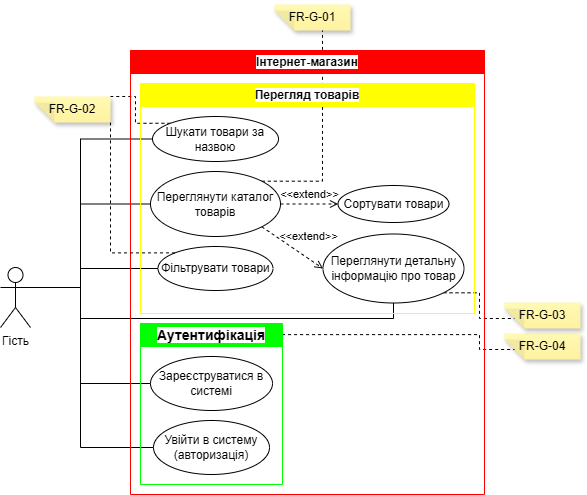

The diagram above was exported from draw.io. Its source (the exported page's mxGraphModel, read from the mxfile embedded in the PNG):
<mxGraphModel dx="3907" dy="1946" grid="0" gridSize="10" guides="1" tooltips="1" connect="1" arrows="1" fold="1" page="1" pageScale="1" pageWidth="827" pageHeight="1169" math="0" shadow="0">
  <root>
    <mxCell id="0" />
    <mxCell id="1" parent="0" />
    <mxCell id="xH2JVii8R3JMXVN-nPVC-1" parent="1" style="shape=umlActor;verticalLabelPosition=bottom;verticalAlign=top;html=1;outlineConnect=0;" value="Гість" vertex="1">
      <mxGeometry height="60" width="30" x="-2342" y="-612" as="geometry" />
    </mxCell>
    <mxCell id="xH2JVii8R3JMXVN-nPVC-36" parent="1" style="shape=note;whiteSpace=wrap;html=1;backgroundOutline=1;fontColor=#000000;darkOpacity=0.05;fillColor=#FFF9B2;strokeColor=none;fillStyle=solid;direction=west;gradientDirection=north;gradientColor=#FFF2A1;shadow=1;size=20;pointerEvents=1;" value="FR-G-04" vertex="1">
      <mxGeometry height="26" width="76" x="-1838" y="-546" as="geometry" />
    </mxCell>
    <mxCell id="xH2JVii8R3JMXVN-nPVC-37" edge="1" parent="1" source="xH2JVii8R3JMXVN-nPVC-3" style="endArrow=none;dashed=1;html=1;rounded=0;exitX=0.997;exitY=0.069;exitDx=0;exitDy=0;entryX=0;entryY=0;entryDx=66;entryDy=10;entryPerimeter=0;exitPerimeter=0;edgeStyle=orthogonalEdgeStyle;" target="xH2JVii8R3JMXVN-nPVC-36" value="">
      <mxGeometry height="50" relative="1" width="50" as="geometry">
        <Array as="points">
          <mxPoint x="-1863" y="-545" />
          <mxPoint x="-1863" y="-530" />
        </Array>
        <mxPoint x="-1947" y="-434" as="sourcePoint" />
        <mxPoint x="-1897" y="-484" as="targetPoint" />
      </mxGeometry>
    </mxCell>
    <mxCell id="xH2JVii8R3JMXVN-nPVC-38" parent="1" style="shape=note;whiteSpace=wrap;html=1;backgroundOutline=1;fontColor=#000000;darkOpacity=0.05;fillColor=#FFF9B2;strokeColor=none;fillStyle=solid;direction=west;gradientDirection=north;gradientColor=#FFF2A1;shadow=1;size=20;pointerEvents=1;" value="FR-G-02" vertex="1">
      <mxGeometry height="26" width="76" x="-2308" y="-783" as="geometry" />
    </mxCell>
    <mxCell id="xH2JVii8R3JMXVN-nPVC-39" edge="1" parent="1" source="xH2JVii8R3JMXVN-nPVC-15" style="endArrow=none;dashed=1;html=1;rounded=0;exitX=0;exitY=0;exitDx=0;exitDy=0;entryX=0;entryY=1;entryDx=0;entryDy=0;entryPerimeter=0;edgeStyle=orthogonalEdgeStyle;" target="xH2JVii8R3JMXVN-nPVC-38" value="">
      <mxGeometry height="50" relative="1" width="50" as="geometry">
        <Array as="points">
          <mxPoint x="-2207" y="-756" />
          <mxPoint x="-2207" y="-783" />
        </Array>
        <mxPoint x="-2162" y="-805" as="sourcePoint" />
        <mxPoint x="-2112" y="-855" as="targetPoint" />
      </mxGeometry>
    </mxCell>
    <mxCell id="xH2JVii8R3JMXVN-nPVC-40" parent="1" style="shape=note;whiteSpace=wrap;html=1;backgroundOutline=1;fontColor=#000000;darkOpacity=0.05;fillColor=#FFF9B2;strokeColor=none;fillStyle=solid;direction=west;gradientDirection=north;gradientColor=#FFF2A1;shadow=1;size=20;pointerEvents=1;" value="FR-G-01" vertex="1">
      <mxGeometry height="26" width="76" x="-2068" y="-875" as="geometry" />
    </mxCell>
    <mxCell id="xH2JVii8R3JMXVN-nPVC-41" edge="1" parent="1" source="xH2JVii8R3JMXVN-nPVC-13" style="endArrow=none;dashed=1;html=1;rounded=0;entryX=0;entryY=0;entryDx=28;entryDy=0;entryPerimeter=0;exitX=1;exitY=0;exitDx=0;exitDy=0;edgeStyle=orthogonalEdgeStyle;" target="xH2JVii8R3JMXVN-nPVC-40" value="">
      <mxGeometry height="50" relative="1" width="50" as="geometry">
        <Array as="points">
          <mxPoint x="-2020" y="-698" />
        </Array>
        <mxPoint x="-2132" y="-827" as="sourcePoint" />
        <mxPoint x="-2082" y="-877" as="targetPoint" />
      </mxGeometry>
    </mxCell>
    <mxCell id="xH2JVii8R3JMXVN-nPVC-42" parent="1" style="shape=note;whiteSpace=wrap;html=1;backgroundOutline=1;fontColor=#000000;darkOpacity=0.05;fillColor=#FFF9B2;strokeColor=none;fillStyle=solid;direction=west;gradientDirection=north;gradientColor=#FFF2A1;shadow=1;size=20;pointerEvents=1;" value="FR-G-03" vertex="1">
      <mxGeometry height="26" width="76" x="-1838" y="-577" as="geometry" />
    </mxCell>
    <mxCell id="xH2JVii8R3JMXVN-nPVC-43" edge="1" parent="1" source="xH2JVii8R3JMXVN-nPVC-16" style="endArrow=none;dashed=1;html=1;rounded=0;exitX=1;exitY=1;exitDx=0;exitDy=0;entryX=0;entryY=0;entryDx=66;entryDy=10;entryPerimeter=0;edgeStyle=orthogonalEdgeStyle;" target="xH2JVii8R3JMXVN-nPVC-42" value="">
      <mxGeometry height="50" relative="1" width="50" as="geometry">
        <Array as="points">
          <mxPoint x="-1863" y="-587" />
          <mxPoint x="-1863" y="-561" />
        </Array>
        <mxPoint x="-1802" y="-438" as="sourcePoint" />
        <mxPoint x="-1752" y="-488" as="targetPoint" />
      </mxGeometry>
    </mxCell>
    <mxCell id="-75BzxdGLZRpxRllk9dy-1" edge="1" parent="1" source="xH2JVii8R3JMXVN-nPVC-1" style="endArrow=none;html=1;rounded=0;exitX=1;exitY=0.3333333333333333;exitDx=0;exitDy=0;exitPerimeter=0;edgeStyle=orthogonalEdgeStyle;entryX=0;entryY=0.5;entryDx=0;entryDy=0;" target="xH2JVii8R3JMXVN-nPVC-15" value="">
      <mxGeometry height="50" relative="1" width="50" as="geometry">
        <Array as="points">
          <mxPoint x="-2262" y="-592" />
          <mxPoint x="-2262" y="-740" />
        </Array>
        <mxPoint x="-2363" y="-428" as="sourcePoint" />
        <mxPoint x="-2313" y="-478" as="targetPoint" />
      </mxGeometry>
    </mxCell>
    <mxCell id="-75BzxdGLZRpxRllk9dy-2" edge="1" parent="1" source="xH2JVii8R3JMXVN-nPVC-1" style="endArrow=none;html=1;rounded=0;edgeStyle=orthogonalEdgeStyle;entryX=0;entryY=0.5;entryDx=0;entryDy=0;exitX=1;exitY=0.3333333333333333;exitDx=0;exitDy=0;exitPerimeter=0;" target="xH2JVii8R3JMXVN-nPVC-13" value="">
      <mxGeometry height="50" relative="1" width="50" as="geometry">
        <Array as="points">
          <mxPoint x="-2262" y="-592" />
          <mxPoint x="-2262" y="-675" />
        </Array>
        <mxPoint x="-2347" y="-430" as="sourcePoint" />
        <mxPoint x="-2297" y="-480" as="targetPoint" />
      </mxGeometry>
    </mxCell>
    <mxCell id="-75BzxdGLZRpxRllk9dy-3" edge="1" parent="1" source="xH2JVii8R3JMXVN-nPVC-1" style="endArrow=none;html=1;rounded=0;entryX=0;entryY=0.5;entryDx=0;entryDy=0;exitX=1;exitY=0.3333333333333333;exitDx=0;exitDy=0;exitPerimeter=0;edgeStyle=orthogonalEdgeStyle;" target="xH2JVii8R3JMXVN-nPVC-12" value="">
      <mxGeometry height="50" relative="1" width="50" as="geometry">
        <Array as="points">
          <mxPoint x="-2262" y="-592" />
          <mxPoint x="-2262" y="-611" />
        </Array>
        <mxPoint x="-2373" y="-464" as="sourcePoint" />
        <mxPoint x="-2323" y="-514" as="targetPoint" />
      </mxGeometry>
    </mxCell>
    <mxCell id="-75BzxdGLZRpxRllk9dy-4" edge="1" parent="1" source="xH2JVii8R3JMXVN-nPVC-1" style="endArrow=none;html=1;rounded=0;entryX=0;entryY=0.5;entryDx=0;entryDy=0;exitX=1;exitY=0.3333333333333333;exitDx=0;exitDy=0;exitPerimeter=0;edgeStyle=orthogonalEdgeStyle;" target="xH2JVii8R3JMXVN-nPVC-4" value="">
      <mxGeometry height="50" relative="1" width="50" as="geometry">
        <Array as="points">
          <mxPoint x="-2262" y="-592" />
          <mxPoint x="-2262" y="-496" />
        </Array>
        <mxPoint x="-2367" y="-423" as="sourcePoint" />
        <mxPoint x="-2317" y="-473" as="targetPoint" />
      </mxGeometry>
    </mxCell>
    <mxCell id="-75BzxdGLZRpxRllk9dy-5" edge="1" parent="1" source="xH2JVii8R3JMXVN-nPVC-1" style="endArrow=none;html=1;rounded=0;entryX=0;entryY=0.5;entryDx=0;entryDy=0;exitX=1;exitY=0.3333333333333333;exitDx=0;exitDy=0;exitPerimeter=0;edgeStyle=orthogonalEdgeStyle;" target="xH2JVii8R3JMXVN-nPVC-5" value="">
      <mxGeometry height="50" relative="1" width="50" as="geometry">
        <Array as="points">
          <mxPoint x="-2262" y="-592" />
          <mxPoint x="-2262" y="-432" />
        </Array>
        <mxPoint x="-2333" y="-422" as="sourcePoint" />
        <mxPoint x="-2283" y="-472" as="targetPoint" />
      </mxGeometry>
    </mxCell>
    <mxCell id="-75BzxdGLZRpxRllk9dy-6" edge="1" parent="1" source="xH2JVii8R3JMXVN-nPVC-1" style="endArrow=none;html=1;rounded=0;entryX=0.5;entryY=1;entryDx=0;entryDy=0;exitX=1;exitY=0.3333333333333333;exitDx=0;exitDy=0;exitPerimeter=0;edgeStyle=orthogonalEdgeStyle;" target="xH2JVii8R3JMXVN-nPVC-16" value="">
      <mxGeometry height="50" relative="1" width="50" as="geometry">
        <Array as="points">
          <mxPoint x="-2262" y="-592" />
          <mxPoint x="-2262" y="-561" />
          <mxPoint x="-1949" y="-561" />
        </Array>
        <mxPoint x="-1870" y="-408" as="sourcePoint" />
        <mxPoint x="-1820" y="-458" as="targetPoint" />
      </mxGeometry>
    </mxCell>
    <mxCell id="vO6Ys5DDjInfYvceGgT4-1" parent="1" style="swimlane;whiteSpace=wrap;html=1;fillColor=#FF0000;strokeColor=#FF0000;" value="&lt;span style=&quot;background-color: light-dark(#ffffff, var(--ge-dark-color, #121212));&quot;&gt;Інтернет-магазин&lt;/span&gt;" vertex="1">
      <mxGeometry height="444" width="354" x="-2212" y="-829" as="geometry">
        <mxRectangle height="30" width="140" x="-2212" y="-829" as="alternateBounds" />
      </mxGeometry>
    </mxCell>
    <mxCell id="xH2JVii8R3JMXVN-nPVC-3" parent="vO6Ys5DDjInfYvceGgT4-1" style="swimlane;whiteSpace=wrap;html=1;fillColor=#00FF00;strokeColor=#00FF00;" value="&lt;span style=&quot;font-size: 14px; background-color: light-dark(#ffffff, var(--ge-dark-color, #121212));&quot;&gt;Аутентифікація&lt;/span&gt;" vertex="1">
      <mxGeometry height="161" width="142" x="10" y="273" as="geometry">
        <mxRectangle height="30" width="140" x="-2244" y="-492" as="alternateBounds" />
      </mxGeometry>
    </mxCell>
    <mxCell id="xH2JVii8R3JMXVN-nPVC-4" parent="xH2JVii8R3JMXVN-nPVC-3" style="ellipse;whiteSpace=wrap;html=1;" value="&lt;font&gt;Зареєструватися в системі&lt;/font&gt;" vertex="1">
      <mxGeometry height="54" width="122" x="10" y="33" as="geometry" />
    </mxCell>
    <mxCell id="xH2JVii8R3JMXVN-nPVC-5" parent="xH2JVii8R3JMXVN-nPVC-3" style="ellipse;whiteSpace=wrap;html=1;" value="&lt;font&gt;Увійти в систему (авторизація)&lt;/font&gt;" vertex="1">
      <mxGeometry height="54" width="116" x="13" y="97" as="geometry" />
    </mxCell>
    <mxCell id="xH2JVii8R3JMXVN-nPVC-11" parent="vO6Ys5DDjInfYvceGgT4-1" style="swimlane;whiteSpace=wrap;html=1;fillColor=#FFFF00;strokeColor=#FFFF00;" value="&lt;span style=&quot;background-color: light-dark(#ffffff, var(--ge-dark-color, #121212));&quot;&gt;Перегляд товарів&lt;/span&gt;" vertex="1">
      <mxGeometry height="230" width="334" x="10" y="33" as="geometry">
        <mxRectangle height="30" width="140" x="10" y="33" as="alternateBounds" />
      </mxGeometry>
    </mxCell>
    <mxCell id="xH2JVii8R3JMXVN-nPVC-15" parent="xH2JVii8R3JMXVN-nPVC-11" style="ellipse;whiteSpace=wrap;html=1;" value="Шукати товари за назвою" vertex="1">
      <mxGeometry height="45" width="126" x="12" y="33" as="geometry" />
    </mxCell>
    <mxCell id="xH2JVii8R3JMXVN-nPVC-14" parent="xH2JVii8R3JMXVN-nPVC-11" style="ellipse;whiteSpace=wrap;html=1;" value="Сортувати товари" vertex="1">
      <mxGeometry height="37" width="111" x="197.5" y="102" as="geometry" />
    </mxCell>
    <mxCell id="xH2JVii8R3JMXVN-nPVC-13" parent="xH2JVii8R3JMXVN-nPVC-11" style="ellipse;whiteSpace=wrap;html=1;" value="&lt;font&gt;Переглянути каталог товарів&lt;/font&gt;" vertex="1">
      <mxGeometry height="65" width="130" x="10" y="88" as="geometry" />
    </mxCell>
    <mxCell id="xH2JVii8R3JMXVN-nPVC-12" parent="xH2JVii8R3JMXVN-nPVC-11" style="ellipse;whiteSpace=wrap;html=1;" value="&lt;font&gt;Фільтрувати товари&lt;/font&gt;" vertex="1">
      <mxGeometry height="44" width="115" x="17.5" y="163" as="geometry" />
    </mxCell>
    <mxCell id="xH2JVii8R3JMXVN-nPVC-16" parent="xH2JVii8R3JMXVN-nPVC-11" style="ellipse;whiteSpace=wrap;html=1;" value="Переглянути детальну інформацію про товар" vertex="1">
      <mxGeometry height="69" width="141" x="182.5" y="150.5" as="geometry" />
    </mxCell>
    <mxCell id="xH2JVii8R3JMXVN-nPVC-21" edge="1" parent="xH2JVii8R3JMXVN-nPVC-11" source="xH2JVii8R3JMXVN-nPVC-13" style="html=1;verticalAlign=bottom;labelBackgroundColor=none;endArrow=open;endFill=0;dashed=1;rounded=0;exitX=1;exitY=1;exitDx=0;exitDy=0;entryX=0;entryY=0.5;entryDx=0;entryDy=0;" target="xH2JVii8R3JMXVN-nPVC-16" value="&amp;lt;&amp;lt;extend&amp;gt;&amp;gt;">
      <mxGeometry relative="1" width="160" x="0.3289" y="11" as="geometry">
        <mxPoint as="offset" />
        <mxPoint x="460" y="391" as="sourcePoint" />
        <mxPoint x="432" y="320" as="targetPoint" />
      </mxGeometry>
    </mxCell>
    <mxCell id="xH2JVii8R3JMXVN-nPVC-22" edge="1" parent="xH2JVii8R3JMXVN-nPVC-11" source="xH2JVii8R3JMXVN-nPVC-13" style="html=1;verticalAlign=bottom;labelBackgroundColor=none;endArrow=open;endFill=0;dashed=1;rounded=0;exitX=1;exitY=0.5;exitDx=0;exitDy=0;entryX=0;entryY=0.5;entryDx=0;entryDy=0;" target="xH2JVii8R3JMXVN-nPVC-14" value="&amp;lt;&amp;lt;extend&amp;gt;&amp;gt;">
      <mxGeometry relative="1" width="160" x="0.0087" y="2" as="geometry">
        <mxPoint y="1" as="offset" />
        <mxPoint x="168" y="208" as="sourcePoint" />
        <mxPoint x="248" y="250" as="targetPoint" />
      </mxGeometry>
    </mxCell>
    <mxCell id="8pypao4lX8bWBaTxfqw9-1" edge="1" parent="1" source="xH2JVii8R3JMXVN-nPVC-12" style="endArrow=none;dashed=1;html=1;rounded=0;exitX=0;exitY=0;exitDx=0;exitDy=0;entryX=0;entryY=0;entryDx=0;entryDy=0;entryPerimeter=0;edgeStyle=orthogonalEdgeStyle;" target="xH2JVii8R3JMXVN-nPVC-38" value="">
      <mxGeometry height="50" relative="1" width="50" as="geometry">
        <mxPoint x="-2066" y="-735" as="sourcePoint" />
        <mxPoint x="-2224" y="-759" as="targetPoint" />
      </mxGeometry>
    </mxCell>
  </root>
</mxGraphModel>